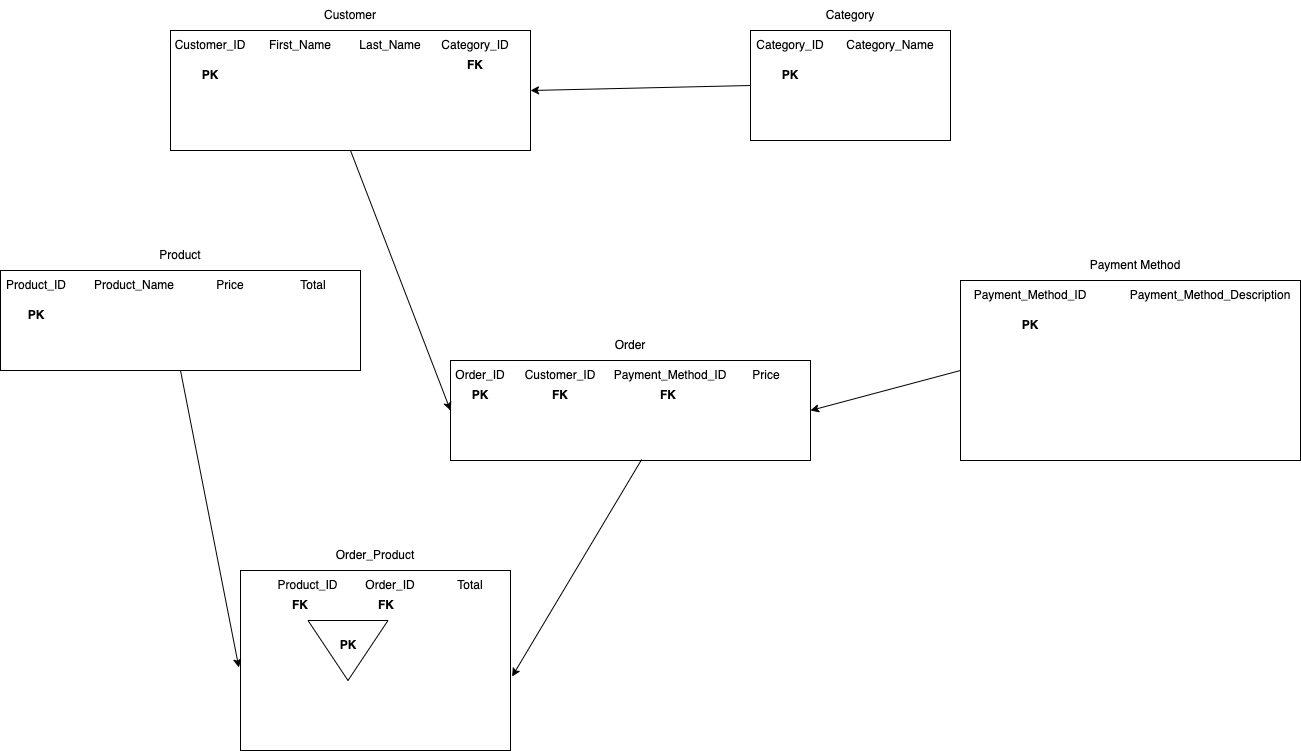

The diagram above was exported from draw.io. Its source (the exported page's mxGraphModel, read from the mxfile embedded in the PNG):
<mxGraphModel dx="1694" dy="883" grid="1" gridSize="10" guides="1" tooltips="1" connect="1" arrows="1" fold="1" page="1" pageScale="1" pageWidth="850" pageHeight="1100" math="0" shadow="0">
  <root>
    <mxCell id="0" />
    <mxCell id="1" parent="0" />
    <mxCell id="nZUj2DArQvvtWaSvveOm-1" value="" style="whiteSpace=wrap;html=1;imageAspect=1;" parent="1" vertex="1">
      <mxGeometry x="230" y="60" width="360" height="120" as="geometry" />
    </mxCell>
    <mxCell id="nZUj2DArQvvtWaSvveOm-2" value="Customer" style="text;html=1;strokeColor=none;fillColor=none;align=center;verticalAlign=middle;whiteSpace=wrap;rounded=0;" parent="1" vertex="1">
      <mxGeometry x="380" y="30" width="60" height="30" as="geometry" />
    </mxCell>
    <mxCell id="nZUj2DArQvvtWaSvveOm-4" value="Order" style="text;html=1;strokeColor=none;fillColor=none;align=center;verticalAlign=middle;whiteSpace=wrap;rounded=0;" parent="1" vertex="1">
      <mxGeometry x="660" y="360" width="60" height="30" as="geometry" />
    </mxCell>
    <mxCell id="nZUj2DArQvvtWaSvveOm-6" value="Product" style="text;html=1;strokeColor=none;fillColor=none;align=center;verticalAlign=middle;whiteSpace=wrap;rounded=0;" parent="1" vertex="1">
      <mxGeometry x="210" y="270" width="60" height="30" as="geometry" />
    </mxCell>
    <mxCell id="nZUj2DArQvvtWaSvveOm-8" value="Order_Product" style="text;html=1;strokeColor=none;fillColor=none;align=center;verticalAlign=middle;whiteSpace=wrap;rounded=0;" parent="1" vertex="1">
      <mxGeometry x="390" y="570" width="90" height="30" as="geometry" />
    </mxCell>
    <mxCell id="nZUj2DArQvvtWaSvveOm-10" value="Customer_ID" style="text;html=1;strokeColor=none;fillColor=none;align=center;verticalAlign=middle;whiteSpace=wrap;rounded=0;" parent="1" vertex="1">
      <mxGeometry x="230" y="60" width="80" height="30" as="geometry" />
    </mxCell>
    <mxCell id="nZUj2DArQvvtWaSvveOm-12" value="First_Name" style="text;html=1;strokeColor=none;fillColor=none;align=center;verticalAlign=middle;whiteSpace=wrap;rounded=0;" parent="1" vertex="1">
      <mxGeometry x="330" y="60" width="60" height="30" as="geometry" />
    </mxCell>
    <mxCell id="nZUj2DArQvvtWaSvveOm-13" value="Last_Name" style="text;html=1;strokeColor=none;fillColor=none;align=center;verticalAlign=middle;whiteSpace=wrap;rounded=0;" parent="1" vertex="1">
      <mxGeometry x="420" y="60" width="60" height="30" as="geometry" />
    </mxCell>
    <mxCell id="nZUj2DArQvvtWaSvveOm-14" value="Category_ID" style="text;html=1;strokeColor=none;fillColor=none;align=center;verticalAlign=middle;whiteSpace=wrap;rounded=0;" parent="1" vertex="1">
      <mxGeometry x="490" y="60" width="90" height="30" as="geometry" />
    </mxCell>
    <mxCell id="nZUj2DArQvvtWaSvveOm-15" value="" style="rounded=0;whiteSpace=wrap;html=1;" parent="1" vertex="1">
      <mxGeometry x="300" y="600" width="270" height="180" as="geometry" />
    </mxCell>
    <mxCell id="nZUj2DArQvvtWaSvveOm-20" value="" style="rounded=0;whiteSpace=wrap;html=1;" parent="1" vertex="1">
      <mxGeometry x="60" y="300" width="360" height="100" as="geometry" />
    </mxCell>
    <mxCell id="nZUj2DArQvvtWaSvveOm-16" value="Product_ID" style="text;html=1;strokeColor=none;fillColor=none;align=center;verticalAlign=middle;whiteSpace=wrap;rounded=0;" parent="1" vertex="1">
      <mxGeometry x="66" y="300" width="60" height="30" as="geometry" />
    </mxCell>
    <mxCell id="nZUj2DArQvvtWaSvveOm-17" value="Product_Name" style="text;html=1;strokeColor=none;fillColor=none;align=center;verticalAlign=middle;whiteSpace=wrap;rounded=0;" parent="1" vertex="1">
      <mxGeometry x="164" y="300" width="60" height="30" as="geometry" />
    </mxCell>
    <mxCell id="nZUj2DArQvvtWaSvveOm-22" style="edgeStyle=orthogonalEdgeStyle;rounded=0;orthogonalLoop=1;jettySize=auto;html=1;exitX=0.5;exitY=1;exitDx=0;exitDy=0;" parent="1" source="nZUj2DArQvvtWaSvveOm-17" target="nZUj2DArQvvtWaSvveOm-17" edge="1">
      <mxGeometry relative="1" as="geometry" />
    </mxCell>
    <mxCell id="nZUj2DArQvvtWaSvveOm-23" value="Price" style="text;html=1;strokeColor=none;fillColor=none;align=center;verticalAlign=middle;whiteSpace=wrap;rounded=0;" parent="1" vertex="1">
      <mxGeometry x="260" y="300" width="60" height="30" as="geometry" />
    </mxCell>
    <mxCell id="nZUj2DArQvvtWaSvveOm-24" value="Total" style="text;html=1;strokeColor=none;fillColor=none;align=center;verticalAlign=middle;whiteSpace=wrap;rounded=0;" parent="1" vertex="1">
      <mxGeometry x="343" y="300" width="60" height="30" as="geometry" />
    </mxCell>
    <mxCell id="nZUj2DArQvvtWaSvveOm-26" value="" style="rounded=0;whiteSpace=wrap;html=1;" parent="1" vertex="1">
      <mxGeometry x="510" y="390" width="360" height="100" as="geometry" />
    </mxCell>
    <mxCell id="nZUj2DArQvvtWaSvveOm-28" value="Order_ID" style="text;html=1;strokeColor=none;fillColor=none;align=center;verticalAlign=middle;whiteSpace=wrap;rounded=0;" parent="1" vertex="1">
      <mxGeometry x="510" y="390" width="60" height="30" as="geometry" />
    </mxCell>
    <mxCell id="nZUj2DArQvvtWaSvveOm-30" value="Product_ID" style="text;html=1;strokeColor=none;fillColor=none;align=center;verticalAlign=middle;whiteSpace=wrap;rounded=0;" parent="1" vertex="1">
      <mxGeometry x="330" y="600" width="75" height="30" as="geometry" />
    </mxCell>
    <mxCell id="nZUj2DArQvvtWaSvveOm-31" value="Customer_ID" style="text;html=1;strokeColor=none;fillColor=none;align=center;verticalAlign=middle;whiteSpace=wrap;rounded=0;" parent="1" vertex="1">
      <mxGeometry x="580" y="390" width="80" height="30" as="geometry" />
    </mxCell>
    <mxCell id="nZUj2DArQvvtWaSvveOm-32" value="Payment_Method_ID" style="text;html=1;strokeColor=none;fillColor=none;align=center;verticalAlign=middle;whiteSpace=wrap;rounded=0;" parent="1" vertex="1">
      <mxGeometry x="680" y="390" width="100" height="30" as="geometry" />
    </mxCell>
    <mxCell id="nZUj2DArQvvtWaSvveOm-33" value="Price" style="text;html=1;strokeColor=none;fillColor=none;align=center;verticalAlign=middle;whiteSpace=wrap;rounded=0;" parent="1" vertex="1">
      <mxGeometry x="796" y="390" width="60" height="30" as="geometry" />
    </mxCell>
    <mxCell id="nZUj2DArQvvtWaSvveOm-34" value="Order_ID" style="text;html=1;strokeColor=none;fillColor=none;align=center;verticalAlign=middle;whiteSpace=wrap;rounded=0;" parent="1" vertex="1">
      <mxGeometry x="420" y="600" width="60" height="30" as="geometry" />
    </mxCell>
    <mxCell id="nZUj2DArQvvtWaSvveOm-35" value="Total" style="text;html=1;strokeColor=none;fillColor=none;align=center;verticalAlign=middle;whiteSpace=wrap;rounded=0;" parent="1" vertex="1">
      <mxGeometry x="500" y="600" width="60" height="30" as="geometry" />
    </mxCell>
    <mxCell id="nZUj2DArQvvtWaSvveOm-36" value="" style="endArrow=classic;html=1;rounded=0;exitX=0.5;exitY=1;exitDx=0;exitDy=0;entryX=0;entryY=0.5;entryDx=0;entryDy=0;" parent="1" source="nZUj2DArQvvtWaSvveOm-1" target="nZUj2DArQvvtWaSvveOm-26" edge="1">
      <mxGeometry width="50" height="50" relative="1" as="geometry">
        <mxPoint x="530" y="430" as="sourcePoint" />
        <mxPoint x="580" y="380" as="targetPoint" />
      </mxGeometry>
    </mxCell>
    <mxCell id="nZUj2DArQvvtWaSvveOm-37" value="" style="endArrow=classic;html=1;rounded=0;exitX=0.5;exitY=1;exitDx=0;exitDy=0;entryX=-0.006;entryY=0.539;entryDx=0;entryDy=0;entryPerimeter=0;" parent="1" source="nZUj2DArQvvtWaSvveOm-20" target="nZUj2DArQvvtWaSvveOm-15" edge="1">
      <mxGeometry width="50" height="50" relative="1" as="geometry">
        <mxPoint x="530" y="430" as="sourcePoint" />
        <mxPoint x="580" y="380" as="targetPoint" />
      </mxGeometry>
    </mxCell>
    <mxCell id="nZUj2DArQvvtWaSvveOm-38" value="" style="endArrow=classic;html=1;rounded=0;exitX=0.531;exitY=0.99;exitDx=0;exitDy=0;exitPerimeter=0;entryX=1.006;entryY=0.589;entryDx=0;entryDy=0;entryPerimeter=0;" parent="1" source="nZUj2DArQvvtWaSvveOm-26" target="nZUj2DArQvvtWaSvveOm-15" edge="1">
      <mxGeometry width="50" height="50" relative="1" as="geometry">
        <mxPoint x="530" y="430" as="sourcePoint" />
        <mxPoint x="580" y="380" as="targetPoint" />
      </mxGeometry>
    </mxCell>
    <mxCell id="nZUj2DArQvvtWaSvveOm-39" value="" style="rounded=0;whiteSpace=wrap;html=1;" parent="1" vertex="1">
      <mxGeometry x="810" y="60" width="200" height="110" as="geometry" />
    </mxCell>
    <mxCell id="nZUj2DArQvvtWaSvveOm-40" value="Category" style="text;html=1;strokeColor=none;fillColor=none;align=center;verticalAlign=middle;whiteSpace=wrap;rounded=0;" parent="1" vertex="1">
      <mxGeometry x="880" y="30" width="60" height="30" as="geometry" />
    </mxCell>
    <mxCell id="nZUj2DArQvvtWaSvveOm-41" value="Category_ID" style="text;html=1;strokeColor=none;fillColor=none;align=center;verticalAlign=middle;whiteSpace=wrap;rounded=0;" parent="1" vertex="1">
      <mxGeometry x="810" y="60" width="80" height="30" as="geometry" />
    </mxCell>
    <mxCell id="nZUj2DArQvvtWaSvveOm-42" value="Category_Name" style="text;html=1;strokeColor=none;fillColor=none;align=center;verticalAlign=middle;whiteSpace=wrap;rounded=0;" parent="1" vertex="1">
      <mxGeometry x="900" y="60" width="100" height="30" as="geometry" />
    </mxCell>
    <mxCell id="nZUj2DArQvvtWaSvveOm-43" value="" style="endArrow=classic;html=1;rounded=0;exitX=0;exitY=0.5;exitDx=0;exitDy=0;entryX=1;entryY=0.5;entryDx=0;entryDy=0;" parent="1" source="nZUj2DArQvvtWaSvveOm-39" target="nZUj2DArQvvtWaSvveOm-1" edge="1">
      <mxGeometry width="50" height="50" relative="1" as="geometry">
        <mxPoint x="530" y="430" as="sourcePoint" />
        <mxPoint x="580" y="380" as="targetPoint" />
      </mxGeometry>
    </mxCell>
    <mxCell id="nZUj2DArQvvtWaSvveOm-45" value="" style="rounded=0;whiteSpace=wrap;html=1;" parent="1" vertex="1">
      <mxGeometry x="1020" y="310" width="340" height="180" as="geometry" />
    </mxCell>
    <mxCell id="nZUj2DArQvvtWaSvveOm-46" value="Payment Method" style="text;html=1;strokeColor=none;fillColor=none;align=center;verticalAlign=middle;whiteSpace=wrap;rounded=0;" parent="1" vertex="1">
      <mxGeometry x="1130" y="280" width="130" height="30" as="geometry" />
    </mxCell>
    <mxCell id="nZUj2DArQvvtWaSvveOm-47" value="Payment_Method_ID" style="text;html=1;strokeColor=none;fillColor=none;align=center;verticalAlign=middle;whiteSpace=wrap;rounded=0;" parent="1" vertex="1">
      <mxGeometry x="1060" y="310" width="60" height="30" as="geometry" />
    </mxCell>
    <mxCell id="nZUj2DArQvvtWaSvveOm-48" value="Payment_Method_Description" style="text;html=1;strokeColor=none;fillColor=none;align=center;verticalAlign=middle;whiteSpace=wrap;rounded=0;" parent="1" vertex="1">
      <mxGeometry x="1220" y="310" width="100" height="30" as="geometry" />
    </mxCell>
    <mxCell id="nZUj2DArQvvtWaSvveOm-49" value="" style="endArrow=classic;html=1;rounded=0;exitX=0;exitY=0.5;exitDx=0;exitDy=0;entryX=1;entryY=0.5;entryDx=0;entryDy=0;" parent="1" source="nZUj2DArQvvtWaSvveOm-45" target="nZUj2DArQvvtWaSvveOm-26" edge="1">
      <mxGeometry width="50" height="50" relative="1" as="geometry">
        <mxPoint x="530" y="430" as="sourcePoint" />
        <mxPoint x="740" y="310" as="targetPoint" />
      </mxGeometry>
    </mxCell>
    <mxCell id="nZUj2DArQvvtWaSvveOm-50" value="&lt;b&gt;FK&lt;/b&gt;" style="text;html=1;strokeColor=none;fillColor=none;align=center;verticalAlign=middle;whiteSpace=wrap;rounded=0;" parent="1" vertex="1">
      <mxGeometry x="590" y="410" width="60" height="30" as="geometry" />
    </mxCell>
    <mxCell id="nZUj2DArQvvtWaSvveOm-51" value="&lt;b&gt;FK&lt;/b&gt;" style="text;html=1;strokeColor=none;fillColor=none;align=center;verticalAlign=middle;whiteSpace=wrap;rounded=0;" parent="1" vertex="1">
      <mxGeometry x="697.5" y="410" width="60" height="30" as="geometry" />
    </mxCell>
    <mxCell id="nZUj2DArQvvtWaSvveOm-52" value="&lt;b&gt;FK&lt;/b&gt;" style="text;html=1;strokeColor=none;fillColor=none;align=center;verticalAlign=middle;whiteSpace=wrap;rounded=0;" parent="1" vertex="1">
      <mxGeometry x="505" y="80" width="60" height="30" as="geometry" />
    </mxCell>
    <mxCell id="nZUj2DArQvvtWaSvveOm-53" value="&lt;b&gt;FK&lt;/b&gt;" style="text;html=1;strokeColor=none;fillColor=none;align=center;verticalAlign=middle;whiteSpace=wrap;rounded=0;" parent="1" vertex="1">
      <mxGeometry x="330" y="620" width="60" height="30" as="geometry" />
    </mxCell>
    <mxCell id="nZUj2DArQvvtWaSvveOm-54" value="&lt;b&gt;FK&lt;/b&gt;" style="text;html=1;strokeColor=none;fillColor=none;align=center;verticalAlign=middle;whiteSpace=wrap;rounded=0;" parent="1" vertex="1">
      <mxGeometry x="416" y="620" width="60" height="30" as="geometry" />
    </mxCell>
    <mxCell id="nZUj2DArQvvtWaSvveOm-57" value="" style="triangle;whiteSpace=wrap;html=1;rotation=90;" parent="1" vertex="1">
      <mxGeometry x="377.5" y="640" width="60" height="80" as="geometry" />
    </mxCell>
    <mxCell id="nZUj2DArQvvtWaSvveOm-58" value="&lt;b&gt;PK&lt;/b&gt;" style="text;html=1;strokeColor=none;fillColor=none;align=center;verticalAlign=middle;whiteSpace=wrap;rounded=0;" parent="1" vertex="1">
      <mxGeometry x="377.5" y="660" width="60" height="30" as="geometry" />
    </mxCell>
    <mxCell id="MQwOUw0QSNYpwZ5KsNt0-1" value="&lt;b&gt;PK&lt;/b&gt;" style="text;html=1;strokeColor=none;fillColor=none;align=center;verticalAlign=middle;whiteSpace=wrap;rounded=0;" vertex="1" parent="1">
      <mxGeometry x="510" y="410" width="60" height="30" as="geometry" />
    </mxCell>
    <mxCell id="MQwOUw0QSNYpwZ5KsNt0-3" value="&lt;b&gt;PK&lt;/b&gt;" style="text;html=1;strokeColor=none;fillColor=none;align=center;verticalAlign=middle;whiteSpace=wrap;rounded=0;" vertex="1" parent="1">
      <mxGeometry x="66" y="330" width="60" height="30" as="geometry" />
    </mxCell>
    <mxCell id="MQwOUw0QSNYpwZ5KsNt0-4" value="&lt;b&gt;PK&lt;/b&gt;" style="text;html=1;strokeColor=none;fillColor=none;align=center;verticalAlign=middle;whiteSpace=wrap;rounded=0;" vertex="1" parent="1">
      <mxGeometry x="240" y="90" width="60" height="30" as="geometry" />
    </mxCell>
    <mxCell id="MQwOUw0QSNYpwZ5KsNt0-5" value="&lt;b&gt;PK&lt;/b&gt;" style="text;html=1;strokeColor=none;fillColor=none;align=center;verticalAlign=middle;whiteSpace=wrap;rounded=0;" vertex="1" parent="1">
      <mxGeometry x="820" y="90" width="60" height="30" as="geometry" />
    </mxCell>
    <mxCell id="MQwOUw0QSNYpwZ5KsNt0-6" value="&lt;b&gt;PK&lt;/b&gt;" style="text;html=1;strokeColor=none;fillColor=none;align=center;verticalAlign=middle;whiteSpace=wrap;rounded=0;" vertex="1" parent="1">
      <mxGeometry x="1060" y="340" width="60" height="30" as="geometry" />
    </mxCell>
  </root>
</mxGraphModel>